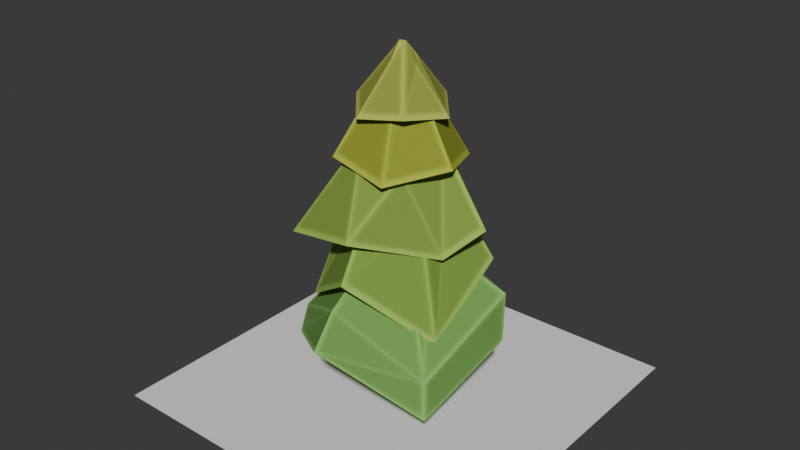 # Source: tree1.blend  (saved by Blender 5.0.119; exported with 4.5.12 LTS)
import bpy
from mathutils import Matrix  # noqa: F401  (used for matrix-valued properties, if any)

bpy.ops.wm.read_factory_settings(use_empty=True)
scene = bpy.context.scene
scene.name = 'Scene'

# ---- collections
col_collection = bpy.data.collections.new('Collection'); scene.collection.children.link(col_collection)
col_low_poly_pine_tree = bpy.data.collections.new('Low Poly Pine Tree'); col_collection.children.link(col_low_poly_pine_tree)

# ---- materials (node trees are filled in below, after node groups)
mat_bark = bpy.data.materials.new('bark')
mat_bark.use_backface_culling_lightprobe_volume = False
mat_bf_wood = bpy.data.materials.new('bf_wood')
mat_bf_wood.use_backface_culling_lightprobe_volume = False

# ---- material node trees
mat_bark.use_nodes = True; mat_bark.node_tree.nodes.clear()
_N = mat_bark.node_tree.nodes; _L = mat_bark.node_tree.links
n0 = _N.new('ShaderNodeOutputMaterial'); n0.name = 'Material Output'; n0.location = (1722, 300)
n1 = _N.new('ShaderNodeValToRGB'); n1.name = 'ColorRamp'; n1.location = (505, 352)
while len(n1.color_ramp.elements) > 1: n1.color_ramp.elements.remove(n1.color_ramp.elements[-1])
n1.color_ramp.elements[0].position = 0.9672; n1.color_ramp.elements[0].color = (1.0, 1.0, 1.0, 1.0)
_e = n1.color_ramp.elements.new(1.0); _e.color = (0.0, 0.0, 0.0, 1.0)
n2 = _N.new('ShaderNodeVectorMath'); n2.name = 'Vector Math'; n2.location = (332, 352)
n2.operation = 'DOT_PRODUCT'
n3 = _N.new('ShaderNodeBevel'); n3.name = 'Bevel'; n3.location = (150, 354)
n3.samples = 8
n3.inputs[0].default_value = 0.1
n4 = _N.new('ShaderNodeNewGeometry'); n4.name = 'Geometry'; n4.location = (-65, 231)
n5 = _N.new('ShaderNodeHueSaturation'); n5.name = 'Hue Saturation Value'; n5.location = (1175, 297)
n5.inputs[2].default_value = 0.4
n6 = _N.new('ShaderNodeBump'); n6.name = 'Bump'; n6.location = (1180, 82)
n6.inputs[0].default_value = 0.1
n6.inputs[1].default_value = 1.0
n6.inputs[2].default_value = 1.0
n7 = _N.new('ShaderNodeBsdfPrincipled'); n7.name = 'Principled BSDF'; n7.location = (1380, 296)
n7.distribution = 'GGX'
n7.subsurface_method = 'BURLEY'
n7.inputs[2].default_value = 0.9
n7.inputs[3].default_value = 1.45
n7.inputs[13].default_value = 0.2
n7.inputs[27].default_value = (0.0, 0.0, 0.0, 1.0)
n7.inputs[28].default_value = 1.0
n8 = _N.new('ShaderNodeObjectInfo'); n8.name = 'Object Info'; n8.location = (316, 88)
n9 = _N.new('ShaderNodeValToRGB'); n9.name = 'ColorRamp.001'; n9.location = (495, 86)
n9.color_ramp.interpolation = 'CONSTANT'
while len(n9.color_ramp.elements) > 1: n9.color_ramp.elements.remove(n9.color_ramp.elements[-1])
n9.color_ramp.elements[0].position = 0.0; n9.color_ramp.elements[0].color = (0.5201, 1.0, 0.1668, 1.0)
_e = n9.color_ramp.elements.new(0.3818); _e.color = (0.8972, 1.0, 0.1672, 1.0)
_e = n9.color_ramp.elements.new(0.7409); _e.color = (1.0, 0.6678, 0.06081, 1.0)
n10 = _N.new('ShaderNodeMix'); n10.name = 'Mix'; n10.location = (834, 309)
n10.data_type = 'RGBA'
n10.blend_type = 'MULTIPLY'
n10.inputs[0].default_value = 0.4
n10.inputs[6].default_value = (0.2735, 0.1542, 0.0757, 1.0)
_L.new(n2.outputs[1], n1.inputs[0])
_L.new(n3.outputs[0], n2.inputs[0])
_L.new(n4.outputs[1], n2.inputs[1])
_L.new(n1.outputs[0], n10.inputs[7])
_L.new(n4.outputs[1], n3.inputs[1])
_L.new(n10.outputs[2], n5.inputs[4])
_L.new(n10.outputs[2], n6.inputs[3])
_L.new(n7.outputs[0], n0.inputs[0])
_L.new(n5.outputs[0], n7.inputs[0])
_L.new(n8.outputs[5], n9.inputs[0])
n0.is_active_output = True
mat_bf_wood.use_nodes = True; mat_bf_wood.node_tree.nodes.clear()
_N = mat_bf_wood.node_tree.nodes; _L = mat_bf_wood.node_tree.links
n0 = _N.new('ShaderNodeOutputMaterial'); n0.name = 'Material Output'; n0.location = (1722, 300)
n1 = _N.new('ShaderNodeValToRGB'); n1.name = 'ColorRamp'; n1.location = (505, 352)
while len(n1.color_ramp.elements) > 1: n1.color_ramp.elements.remove(n1.color_ramp.elements[-1])
n1.color_ramp.elements[0].position = 0.9672; n1.color_ramp.elements[0].color = (1.0, 1.0, 1.0, 1.0)
_e = n1.color_ramp.elements.new(1.0); _e.color = (0.0, 0.0, 0.0, 1.0)
n2 = _N.new('ShaderNodeVectorMath'); n2.name = 'Vector Math'; n2.location = (332, 352)
n2.operation = 'DOT_PRODUCT'
n3 = _N.new('ShaderNodeBevel'); n3.name = 'Bevel'; n3.location = (150, 354)
n3.samples = 8
n3.inputs[0].default_value = 0.1
n4 = _N.new('ShaderNodeNewGeometry'); n4.name = 'Geometry'; n4.location = (-65, 231)
n5 = _N.new('ShaderNodeObjectInfo'); n5.name = 'Object Info'; n5.location = (327, -78)
n6 = _N.new('ShaderNodeHueSaturation'); n6.name = 'Hue Saturation Value'; n6.location = (1175, 297)
n6.inputs[2].default_value = 0.6
n7 = _N.new('ShaderNodeBump'); n7.name = 'Bump'; n7.location = (1180, 82)
n7.inputs[0].default_value = 0.1
n7.inputs[1].default_value = 1.0
n7.inputs[2].default_value = 1.0
n8 = _N.new('ShaderNodeBsdfPrincipled'); n8.name = 'Principled BSDF'; n8.location = (1380, 296)
n8.distribution = 'GGX'
n8.subsurface_method = 'BURLEY'
n8.inputs[2].default_value = 0.9
n8.inputs[3].default_value = 1.45
n8.inputs[13].default_value = 0.2
n8.inputs[27].default_value = (0.0, 0.0, 0.0, 1.0)
n8.inputs[28].default_value = 1.0
n9 = _N.new('ShaderNodeMix'); n9.name = 'Mix'; n9.location = (834, 309)
n9.data_type = 'RGBA'
n9.blend_type = 'MULTIPLY'
n9.inputs[0].default_value = 0.4
n10 = _N.new('ShaderNodeValToRGB'); n10.name = 'ColorRamp.001'; n10.location = (507, -80)
n10.color_ramp.interpolation = 'EASE'
while len(n10.color_ramp.elements) > 1: n10.color_ramp.elements.remove(n10.color_ramp.elements[-1])
n10.color_ramp.elements[0].position = 0.0; n10.color_ramp.elements[0].color = (0.5201, 1.0, 0.1668, 1.0)
_e = n10.color_ramp.elements.new(0.2136); _e.color = (0.8972, 1.0, 0.1672, 1.0)
_e = n10.color_ramp.elements.new(0.4659); _e.color = (0.3979, 1.0, 0.2372, 1.0)
_e = n10.color_ramp.elements.new(0.7409); _e.color = (1.0, 0.8394, 0.02487, 1.0)
_L.new(n2.outputs[1], n1.inputs[0])
_L.new(n3.outputs[0], n2.inputs[0])
_L.new(n4.outputs[1], n2.inputs[1])
_L.new(n1.outputs[0], n9.inputs[7])
_L.new(n4.outputs[1], n3.inputs[1])
_L.new(n9.outputs[2], n6.inputs[4])
_L.new(n9.outputs[2], n7.inputs[3])
_L.new(n8.outputs[0], n0.inputs[0])
_L.new(n6.outputs[0], n8.inputs[0])
_L.new(n5.outputs[5], n10.inputs[0])
_L.new(n10.outputs[0], n9.inputs[6])
n0.is_active_output = True

# ---- world
world_world = bpy.data.worlds.new('World'); scene.world = world_world
world_world.use_nodes = True; world_world.node_tree.nodes.clear()
_N = world_world.node_tree.nodes; _L = world_world.node_tree.links
n0 = _N.new('ShaderNodeOutputWorld'); n0.name = 'World Output'; n0.location = (200, 100)
n1 = _N.new('ShaderNodeBackground'); n1.name = 'Background'; n1.location = (-200, 100)
n1.inputs[0].default_value = (0.05088, 0.05088, 0.05088, 1.0)
_L.new(n1.outputs[0], n0.inputs[0])
n0.is_active_output = True
world_world.color = (0.05088, 0.05088, 0.05088)
world_world.sun_shadow_jitter_overblur = 0.0

# ---- meshes
me_plane = bpy.data.meshes.new('Plane')
me_plane.from_pydata([(-1.0, -1.0, 0.0), (1.0, -1.0, 0.0), (-1.0, 1.0, 0.0), (1.0, 1.0, 0.0)], [], [(0, 1, 3, 2)])
_uv = me_plane.uv_layers.new(name='UVMap')
_uv.uv.foreach_set('vector', [0.0, 0.0, 1.0, 0.0, 1.0, 1.0, 0.0, 1.0])
me_plane.update()
me_cube_006 = bpy.data.meshes.new('Cube.006')
me_cube_006.from_pydata([(0.0, 0.0, 0.0), (0.0, 0.0, 2.104), (-0.04374, 2.22e-08, -0.1652)], [(0, 1), (2, 0)], [])
_uv = me_cube_006.uv_layers.new(name='UVMap')
_uv.uv.foreach_set('vector', [])
me_cube_006.materials.append(mat_bark)
me_cube_006.update()
me_circle_004 = bpy.data.meshes.new('Circle.004')
me_circle_004.from_pydata([(0.03046, 0.3094, 0.1124), (-0.1858, 0.1781, 0.255), (-0.3048, -0.1195, 0.1624), (0.01533, -0.183, 0.3293), (0.2552, -0.09407, 0.1954), (0.2309, 0.1724, 0.2822), (-0.03887, 0.04991, 0.4713), (0.01925, 0.09792, 0.4426), (-0.05603, -0.02618, 0.459), (0.01537, -0.04746, 0.4914), (0.08947, -0.02816, 0.4685), (0.07351, 0.04839, 0.4787), (0.0, 1.0, -0.688), (-0.866, 0.5, -0.5557), (-0.866, -0.5, -0.688), (0.0, -1.0, -0.5557), (0.866, -0.5, -0.688), (0.866, 0.5, -0.5557), (-0.1579, 0.09115, -0.5832), (0.0, 0.1823, -0.5832), (-0.1579, -0.09115, -0.5832), (0.0, -0.1823, -0.5832), (0.1579, -0.09115, -0.5832), (0.1579, 0.09115, -0.5832)], [], [(6, 8, 9, 10, 11, 7), (6, 7, 0, 1), (8, 6, 1, 2), (9, 8, 2, 3), (10, 9, 3, 4), (11, 10, 4, 5), (7, 11, 5, 0), (18, 19, 23, 22, 21, 20), (18, 13, 12, 19), (20, 14, 13, 18), (21, 15, 14, 20), (22, 16, 15, 21), (23, 17, 16, 22), (19, 12, 17, 23), (1, 0, 12, 13), (2, 1, 13, 14), (3, 2, 14, 15), (4, 3, 15, 16), (5, 4, 16, 17), (0, 5, 17, 12)])
_uv = me_circle_004.uv_layers.new(name='UVMap')
_uv.uv.foreach_set('vector', [0.0, 0.0, 0.0, 0.0, 0.0, 0.0, 0.0, 0.0, 0.0, 0.0, 0.0, 0.0, 0.0, 0.0, 0.0, 0.0, 0.0, 0.0, 0.0, 0.0, 0.0, 0.0, 0.0, 0.0, 0.0, 0.0, 0.0, 0.0, 0.0, 0.0, 0.0, 0.0, 0.0, 0.0, 0.0, 0.0, 0.0, 0.0, 0.0, 0.0, 0.0, 0.0, 0.0, 0.0, 0.0, 0.0, 0.0, 0.0, 0.0, 0.0, 0.0, 0.0, 0.0, 0.0, 0.0, 0.0, 0.0, 0.0, 0.0, 0.0, 0.0, 0.0, 0.0, 0.0, 0.0, 0.0, 0.0, 0.0, 0.0, 0.0, 0.0, 0.0, 0.0, 0.0, 0.0, 0.0, 0.0, 0.0, 0.0, 0.0, 0.0, 0.0, 0.0, 0.0, 0.0, 0.0, 0.0, 0.0, 0.0, 0.0, 0.0, 0.0, 0.0, 0.0, 0.0, 0.0, 0.0, 0.0, 0.0, 0.0, 0.0, 0.0, 0.0, 0.0, 0.0, 0.0, 0.0, 0.0, 0.0, 0.0, 0.0, 0.0, 0.0, 0.0, 0.0, 0.0, 0.0, 0.0, 0.0, 0.0, 0.0, 0.0, 0.0, 0.0, 0.0, 0.0, 0.0, 0.0, 0.0, 0.0, 0.0, 0.0, 0.0, 0.0, 0.0, 0.0, 0.0, 0.0, 0.0, 0.0, 0.0, 0.0, 0.0, 0.0, 0.0, 0.0, 0.0, 0.0, 0.0, 0.0, 0.0, 0.0, 0.0, 0.0, 0.0, 0.0, 0.0, 0.0, 0.0, 0.0, 0.0, 0.0, 0.0, 0.0, 0.0, 0.0, 0.0, 0.0])
me_circle_004.materials.append(mat_bf_wood)
me_circle_004.update()
me_circle_003 = bpy.data.meshes.new('Circle.003')
me_circle_003.from_pydata([(2.409e-09, 0.2203, 0.4895), (-0.1707, 0.09857, 0.5979), (-0.1908, -0.1101, 0.4895), (2.328e-09, -0.1971, 0.5979), (0.1908, -0.1101, 0.4895), (0.1707, 0.09857, 0.5979), (-0.05626, 0.03248, 0.7123), (4.095e-09, 0.08412, 0.6882), (-0.07285, -0.04206, 0.6882), (3.425e-09, -0.06497, 0.7123), (0.07285, -0.04206, 0.6882), (0.05626, 0.03248, 0.7123), (0.0, 1.0, -0.688), (-0.866, 0.5, -0.5557), (-0.866, -0.5, -0.688), (0.0, -1.0, -0.5557), (0.866, -0.5, -0.688), (0.866, 0.5, -0.5557), (-0.1579, 0.09115, -0.5832), (0.0, 0.1823, -0.5832), (-0.1579, -0.09115, -0.5832), (0.0, -0.1823, -0.5832), (0.1579, -0.09115, -0.5832), (0.1579, 0.09115, -0.5832)], [], [(6, 8, 9, 10, 11, 7), (6, 7, 0, 1), (8, 6, 1, 2), (9, 8, 2, 3), (10, 9, 3, 4), (11, 10, 4, 5), (7, 11, 5, 0), (18, 19, 23, 22, 21, 20), (18, 13, 12, 19), (20, 14, 13, 18), (21, 15, 14, 20), (22, 16, 15, 21), (23, 17, 16, 22), (19, 12, 17, 23), (1, 0, 12, 13), (2, 1, 13, 14), (3, 2, 14, 15), (4, 3, 15, 16), (5, 4, 16, 17), (0, 5, 17, 12)])
_uv = me_circle_003.uv_layers.new(name='UVMap')
_uv.uv.foreach_set('vector', [0.0, 0.0, 0.0, 0.0, 0.0, 0.0, 0.0, 0.0, 0.0, 0.0, 0.0, 0.0, 0.0, 0.0, 0.0, 0.0, 0.0, 0.0, 0.0, 0.0, 0.0, 0.0, 0.0, 0.0, 0.0, 0.0, 0.0, 0.0, 0.0, 0.0, 0.0, 0.0, 0.0, 0.0, 0.0, 0.0, 0.0, 0.0, 0.0, 0.0, 0.0, 0.0, 0.0, 0.0, 0.0, 0.0, 0.0, 0.0, 0.0, 0.0, 0.0, 0.0, 0.0, 0.0, 0.0, 0.0, 0.0, 0.0, 0.0, 0.0, 0.0, 0.0, 0.0, 0.0, 0.0, 0.0, 0.0, 0.0, 0.0, 0.0, 0.0, 0.0, 0.0, 0.0, 0.0, 0.0, 0.0, 0.0, 0.0, 0.0, 0.0, 0.0, 0.0, 0.0, 0.0, 0.0, 0.0, 0.0, 0.0, 0.0, 0.0, 0.0, 0.0, 0.0, 0.0, 0.0, 0.0, 0.0, 0.0, 0.0, 0.0, 0.0, 0.0, 0.0, 0.0, 0.0, 0.0, 0.0, 0.0, 0.0, 0.0, 0.0, 0.0, 0.0, 0.0, 0.0, 0.0, 0.0, 0.0, 0.0, 0.0, 0.0, 0.0, 0.0, 0.0, 0.0, 0.0, 0.0, 0.0, 0.0, 0.0, 0.0, 0.0, 0.0, 0.0, 0.0, 0.0, 0.0, 0.0, 0.0, 0.0, 0.0, 0.0, 0.0, 0.0, 0.0, 0.0, 0.0, 0.0, 0.0, 0.0, 0.0, 0.0, 0.0, 0.0, 0.0, 0.0, 0.0, 0.0, 0.0, 0.0, 0.0, 0.0, 0.0, 0.0, 0.0, 0.0, 0.0])
me_circle_003.materials.append(mat_bf_wood)
me_circle_003.update()
me_circle_002 = bpy.data.meshes.new('Circle.002')
me_circle_002.from_pydata([(3.413e-09, 0.5484, 0.1693), (-0.3979, 0.2298, 0.4106), (-0.475, -0.2742, 0.1693), (3.413e-09, -0.4595, 0.4106), (0.475, -0.2742, 0.1693), (0.3979, 0.2298, 0.4106), (-0.1176, 0.0679, 0.5072), (5.915e-09, 0.2041, 0.4823), (-0.1767, -0.102, 0.4823), (3.413e-09, -0.1358, 0.5072), (0.1767, -0.102, 0.4823), (0.1176, 0.0679, 0.5072), (-0.563, 1.041, -0.6496), (-0.9417, 0.1154, -0.4414), (-0.3295, -0.6753, -0.6496), (0.0, -1.0, -0.4091), (0.866, -0.5, -0.9555), (0.866, 0.5, -0.4091), (-0.1314, 0.2256, -0.4847), (-0.06239, 0.3943, -0.4847), (-0.01983, 0.08145, -0.4847), (0.0, -0.1823, -0.5228), (0.1579, -0.09115, -0.5228), (0.1579, 0.09115, -0.5228)], [], [(6, 8, 9, 10, 11, 7), (6, 7, 0, 1), (8, 6, 1, 2), (9, 8, 2, 3), (10, 9, 3, 4), (11, 10, 4, 5), (7, 11, 5, 0), (18, 19, 23, 22, 21, 20), (18, 13, 12, 19), (20, 14, 13, 18), (21, 15, 14, 20), (22, 16, 15, 21), (23, 17, 16, 22), (19, 12, 17, 23), (1, 0, 12, 13), (2, 1, 13, 14), (3, 2, 14, 15), (4, 3, 15, 16), (5, 4, 16, 17), (0, 5, 17, 12)])
_uv = me_circle_002.uv_layers.new(name='UVMap')
_uv.uv.foreach_set('vector', [0.0, 0.0, 0.0, 0.0, 0.0, 0.0, 0.0, 0.0, 0.0, 0.0, 0.0, 0.0, 0.0, 0.0, 0.0, 0.0, 0.0, 0.0, 0.0, 0.0, 0.0, 0.0, 0.0, 0.0, 0.0, 0.0, 0.0, 0.0, 0.0, 0.0, 0.0, 0.0, 0.0, 0.0, 0.0, 0.0, 0.0, 0.0, 0.0, 0.0, 0.0, 0.0, 0.0, 0.0, 0.0, 0.0, 0.0, 0.0, 0.0, 0.0, 0.0, 0.0, 0.0, 0.0, 0.0, 0.0, 0.0, 0.0, 0.0, 0.0, 0.0, 0.0, 0.0, 0.0, 0.0, 0.0, 0.0, 0.0, 0.0, 0.0, 0.0, 0.0, 0.0, 0.0, 0.0, 0.0, 0.0, 0.0, 0.0, 0.0, 0.0, 0.0, 0.0, 0.0, 0.0, 0.0, 0.0, 0.0, 0.0, 0.0, 0.0, 0.0, 0.0, 0.0, 0.0, 0.0, 0.0, 0.0, 0.0, 0.0, 0.0, 0.0, 0.0, 0.0, 0.0, 0.0, 0.0, 0.0, 0.0, 0.0, 0.0, 0.0, 0.0, 0.0, 0.0, 0.0, 0.0, 0.0, 0.0, 0.0, 0.0, 0.0, 0.0, 0.0, 0.0, 0.0, 0.0, 0.0, 0.0, 0.0, 0.0, 0.0, 0.0, 0.0, 0.0, 0.0, 0.0, 0.0, 0.0, 0.0, 0.0, 0.0, 0.0, 0.0, 0.0, 0.0, 0.0, 0.0, 0.0, 0.0, 0.0, 0.0, 0.0, 0.0, 0.0, 0.0, 0.0, 0.0, 0.0, 0.0, 0.0, 0.0, 0.0, 0.0, 0.0, 0.0, 0.0, 0.0])
me_circle_002.materials.append(mat_bf_wood)
me_circle_002.update()
me_circle_001 = bpy.data.meshes.new('Circle.001')
me_circle_001.from_pydata([(3.413e-09, 0.5484, 0.1693), (-0.3979, 0.2298, 0.4106), (-0.475, -0.2742, 0.1693), (3.413e-09, -0.4595, 0.4106), (0.475, -0.2742, 0.1693), (0.3979, 0.2298, 0.4106), (-0.1176, 0.0679, 0.5072), (5.915e-09, 0.2041, 0.4823), (-0.1767, -0.102, 0.4823), (3.413e-09, -0.1358, 0.5072), (0.1767, -0.102, 0.4823), (0.1176, 0.0679, 0.5072), (0.0, 1.0, -0.9555), (-0.866, 0.5, -0.4091), (-0.866, -0.5, -0.9555), (0.0, -1.0, -0.4091), (0.866, -0.5, -0.9555), (0.866, 0.5, -0.4091), (-0.1579, 0.09115, -0.5228), (0.0, 0.1823, -0.5228), (-0.1579, -0.09115, -0.5228), (0.0, -0.1823, -0.5228), (0.1579, -0.09115, -0.5228), (0.1579, 0.09115, -0.5228)], [], [(6, 8, 9, 10, 11, 7), (6, 7, 0, 1), (8, 6, 1, 2), (9, 8, 2, 3), (10, 9, 3, 4), (11, 10, 4, 5), (7, 11, 5, 0), (18, 19, 23, 22, 21, 20), (18, 13, 12, 19), (20, 14, 13, 18), (21, 15, 14, 20), (22, 16, 15, 21), (23, 17, 16, 22), (19, 12, 17, 23), (1, 0, 12, 13), (2, 1, 13, 14), (3, 2, 14, 15), (4, 3, 15, 16), (5, 4, 16, 17), (0, 5, 17, 12)])
_uv = me_circle_001.uv_layers.new(name='UVMap')
_uv.uv.foreach_set('vector', [0.0, 0.0, 0.0, 0.0, 0.0, 0.0, 0.0, 0.0, 0.0, 0.0, 0.0, 0.0, 0.0, 0.0, 0.0, 0.0, 0.0, 0.0, 0.0, 0.0, 0.0, 0.0, 0.0, 0.0, 0.0, 0.0, 0.0, 0.0, 0.0, 0.0, 0.0, 0.0, 0.0, 0.0, 0.0, 0.0, 0.0, 0.0, 0.0, 0.0, 0.0, 0.0, 0.0, 0.0, 0.0, 0.0, 0.0, 0.0, 0.0, 0.0, 0.0, 0.0, 0.0, 0.0, 0.0, 0.0, 0.0, 0.0, 0.0, 0.0, 0.0, 0.0, 0.0, 0.0, 0.0, 0.0, 0.0, 0.0, 0.0, 0.0, 0.0, 0.0, 0.0, 0.0, 0.0, 0.0, 0.0, 0.0, 0.0, 0.0, 0.0, 0.0, 0.0, 0.0, 0.0, 0.0, 0.0, 0.0, 0.0, 0.0, 0.0, 0.0, 0.0, 0.0, 0.0, 0.0, 0.0, 0.0, 0.0, 0.0, 0.0, 0.0, 0.0, 0.0, 0.0, 0.0, 0.0, 0.0, 0.0, 0.0, 0.0, 0.0, 0.0, 0.0, 0.0, 0.0, 0.0, 0.0, 0.0, 0.0, 0.0, 0.0, 0.0, 0.0, 0.0, 0.0, 0.0, 0.0, 0.0, 0.0, 0.0, 0.0, 0.0, 0.0, 0.0, 0.0, 0.0, 0.0, 0.0, 0.0, 0.0, 0.0, 0.0, 0.0, 0.0, 0.0, 0.0, 0.0, 0.0, 0.0, 0.0, 0.0, 0.0, 0.0, 0.0, 0.0, 0.0, 0.0, 0.0, 0.0, 0.0, 0.0, 0.0, 0.0, 0.0, 0.0, 0.0, 0.0])
me_circle_001.materials.append(mat_bf_wood)
me_circle_001.update()
me_circle = bpy.data.meshes.new('Circle')
me_circle.from_pydata([(-0.01169, 1.181, -0.5306), (-0.9494, 0.5482, -0.1675), (-1.013, -0.5848, -0.7585), (0.02176, -1.092, -0.1932), (0.9277, -0.6159, -0.5825), (0.7865, 0.537, -0.1884), (-0.2102, 0.1214, 0.1738), (2.064e-09, 0.2991, 0.1532), (-0.259, -0.1495, 0.1532), (0.0, -0.2428, 0.1738), (0.259, -0.1495, 0.1532), (0.2102, 0.1214, 0.1738), (0.0, 1.0, -0.8833), (-0.6807, 0.509, -0.752), (-0.866, -0.5, -0.8833), (0.05183, -0.9651, -0.696), (0.866, -0.5, -0.8833), (0.866, 0.5, -0.5456), (-0.1579, 0.09115, -0.7588), (0.0, 0.1823, -0.7588), (-0.1579, -0.09115, -0.7588), (0.0, -0.1823, -0.7588), (0.1579, -0.09115, -0.7588), (0.1579, 0.09115, -0.7588), (-0.006386, 1.222, -0.802), (-0.9248, 0.6021, -0.5132), (-1.047, -0.6012, -0.9332), (0.04401, -1.164, -0.4713), (1.015, -0.6279, -0.8122), (0.9825, 0.62, -0.458)], [], [(6, 8, 9, 10, 11, 7), (6, 7, 0, 1), (8, 6, 1, 2), (9, 8, 2, 3), (10, 9, 3, 4), (11, 10, 4, 5), (7, 11, 5, 0), (18, 19, 23, 22, 21, 20), (18, 13, 12, 19), (20, 14, 13, 18), (21, 15, 14, 20), (22, 16, 15, 21), (23, 17, 16, 22), (19, 12, 17, 23), (25, 24, 12, 13), (26, 25, 13, 14), (27, 26, 14, 15), (28, 27, 15, 16), (29, 28, 16, 17), (24, 29, 17, 12), (0, 5, 29, 24), (5, 4, 28, 29), (4, 3, 27, 28), (3, 2, 26, 27), (2, 1, 25, 26), (1, 0, 24, 25)])
_uv = me_circle.uv_layers.new(name='UVMap')
_uv.uv.foreach_set('vector', [0.0, 0.0, 0.0, 0.0, 0.0, 0.0, 0.0, 0.0, 0.0, 0.0, 0.0, 0.0, 0.0, 0.0, 0.0, 0.0, 0.0, 0.0, 0.0, 0.0, 0.0, 0.0, 0.0, 0.0, 0.0, 0.0, 0.0, 0.0, 0.0, 0.0, 0.0, 0.0, 0.0, 0.0, 0.0, 0.0, 0.0, 0.0, 0.0, 0.0, 0.0, 0.0, 0.0, 0.0, 0.0, 0.0, 0.0, 0.0, 0.0, 0.0, 0.0, 0.0, 0.0, 0.0, 0.0, 0.0, 0.0, 0.0, 0.0, 0.0, 0.0, 0.0, 0.0, 0.0, 0.0, 0.0, 0.0, 0.0, 0.0, 0.0, 0.0, 0.0, 0.0, 0.0, 0.0, 0.0, 0.0, 0.0, 0.0, 0.0, 0.0, 0.0, 0.0, 0.0, 0.0, 0.0, 0.0, 0.0, 0.0, 0.0, 0.0, 0.0, 0.0, 0.0, 0.0, 0.0, 0.0, 0.0, 0.0, 0.0, 0.0, 0.0, 0.0, 0.0, 0.0, 0.0, 0.0, 0.0, 0.0, 0.0, 0.0, 0.0, 0.0, 0.0, 0.0, 0.0, 0.0, 0.0, 0.0, 0.0, 0.0, 0.0, 0.0, 0.0, 0.0, 0.0, 0.0, 0.0, 0.0, 0.0, 0.0, 0.0, 0.0, 0.0, 0.0, 0.0, 0.0, 0.0, 0.0, 0.0, 0.0, 0.0, 0.0, 0.0, 0.0, 0.0, 0.0, 0.0, 0.0, 0.0, 0.0, 0.0, 0.0, 0.0, 0.0, 0.0, 0.0, 0.0, 0.0, 0.0, 0.0, 0.0, 0.0, 0.0, 0.0, 0.0, 0.0, 0.0, 0.0, 0.0, 0.0, 0.0, 0.0, 0.0, 0.0, 0.0, 0.0, 0.0, 0.0, 0.0, 0.0, 0.0, 0.0, 0.0, 0.0, 0.0, 0.0, 0.0, 0.0, 0.0, 0.0, 0.0, 0.0, 0.0, 0.0, 0.0, 0.0, 0.0, 0.0, 0.0, 0.0, 0.0, 0.0, 0.0, 0.0, 0.0, 0.0, 0.0, 0.0, 0.0, 0.0, 0.0, 0.0, 0.0, 0.0, 0.0])
me_circle.materials.append(mat_bf_wood)
me_circle.update()

# ---- objects
ob_plane = bpy.data.objects.new('Plane', me_plane)
ob_low_poly_pine_tree = bpy.data.objects.new('Low Poly Pine Tree', None)
ob_cube_004 = bpy.data.objects.new('Cube.004', me_cube_006)
ob_circle_004 = bpy.data.objects.new('Circle.004', me_circle_004)
ob_circle_003 = bpy.data.objects.new('Circle.003', me_circle_003)
ob_circle_002 = bpy.data.objects.new('Circle.002', me_circle_002)
ob_circle_001 = bpy.data.objects.new('Circle.001', me_circle_001)
ob_circle = bpy.data.objects.new('Circle', me_circle)

# ---- transforms, parenting, visibility, modifiers, constraints
ob_plane.location = (0.0, 0.0, 0.0)
ob_plane.scale = (2.0, 2.0, 2.0)
ob_low_poly_pine_tree.location = (0.05088, -0.01728, 0.1455)
ob_low_poly_pine_tree.rotation_euler = (0.0, 0.0, 2.384e-07)
ob_low_poly_pine_tree.scale = (0.8803, 0.8803, 0.8803)
ob_cube_004.parent = ob_low_poly_pine_tree
ob_cube_004.matrix_parent_inverse = Matrix(((1.136, -0.0, 0.0, -0.0), (-0.0, 1.136, -0.0, 0.0), (0.0, -0.0, 1.136, -0.0), (-0.0, 0.0, -0.0, 1.0)))
ob_cube_004.location = (-0.008708, 0.0, 0.0)
_m = ob_cube_004.modifiers.new('Skin', 'SKIN')
ob_circle_004.parent = ob_low_poly_pine_tree
ob_circle_004.matrix_parent_inverse = Matrix(((1.136, -0.0, 0.0, -0.0), (-0.0, 1.136, -0.0, 0.0), (0.0, -0.0, 1.136, -0.0), (-0.0, 0.0, -0.0, 1.0)))
ob_circle_004.location = (-0.008708, 0.0, 3.411)
ob_circle_004.rotation_euler = (-0.001802, 0.0008962, -1.382)
ob_circle_004.scale = (0.5054, 0.5054, 0.5827)
ob_circle_003.parent = ob_low_poly_pine_tree
ob_circle_003.matrix_parent_inverse = Matrix(((1.136, -0.0, 0.0, -0.0), (-0.0, 1.136, -0.0, 0.0), (0.0, -0.0, 1.136, -0.0), (-0.0, 0.0, -0.0, 1.0)))
ob_circle_003.location = (-0.008708, 0.0, 3.026)
ob_circle_003.rotation_euler = (0.0, 0.0, -0.6416)
ob_circle_003.scale = (0.6836, 0.6836, 0.7882)
ob_circle_002.parent = ob_low_poly_pine_tree
ob_circle_002.matrix_parent_inverse = Matrix(((1.136, -0.0, 0.0, -0.0), (-0.0, 1.136, -0.0, 0.0), (0.0, -0.0, 1.136, -0.0), (-0.0, 0.0, -0.0, 1.0)))
ob_circle_002.location = (-0.008708, 0.0, 2.383)
ob_circle_002.rotation_euler = (0.0, -0.0, 1.74)
ob_circle_002.scale = (0.9268, 0.9268, 1.069)
ob_circle_001.parent = ob_low_poly_pine_tree
ob_circle_001.matrix_parent_inverse = Matrix(((1.136, -0.0, 0.0, -0.0), (-0.0, 1.136, -0.0, 0.0), (0.0, -0.0, 1.136, -0.0), (-0.0, 0.0, -0.0, 1.0)))
ob_circle_001.location = (-0.008708, 0.0, 1.915)
ob_circle_001.rotation_euler = (0.0, -0.0, 0.00973)
ob_circle_001.scale = (0.9268, 0.9268, 1.069)
ob_circle.parent = ob_low_poly_pine_tree
ob_circle.matrix_parent_inverse = Matrix(((1.136, -0.0, 0.0, -0.0), (-0.0, 1.136, -0.0, 0.0), (0.0, -0.0, 1.136, -0.0), (-0.0, 0.0, -0.0, 1.0)))
ob_circle.location = (-0.008708, 0.0, 1.454)
ob_circle.rotation_euler = (0.0, 0.0, -2.276)
ob_circle.scale = (1.0, 1.0, 1.494)

# ---- collection membership
col_collection.objects.link(ob_plane)
col_low_poly_pine_tree.objects.link(ob_low_poly_pine_tree)
col_low_poly_pine_tree.objects.link(ob_cube_004)
col_low_poly_pine_tree.objects.link(ob_circle_004)
col_low_poly_pine_tree.objects.link(ob_circle_003)
col_low_poly_pine_tree.objects.link(ob_circle_002)
col_low_poly_pine_tree.objects.link(ob_circle_001)
col_low_poly_pine_tree.objects.link(ob_circle)

# ---- scene / render settings (as saved in the file)
scene.frame_start = 1; scene.frame_end = 250; scene.frame_set(1)
scene.render.engine = 'BLENDER_EEVEE_NEXT'
scene.render.bake_bias = 0.0
scene.render.bake_samples = 0
scene.cycles.sampling_pattern = 'TABULATED_SOBOL'
scene.eevee.use_volume_custom_range = False
bpy.context.view_layer.update()

# ---- added for rendering (the .blend has no active camera and no usable light): camera, sun
cam_auto = bpy.data.cameras.new('AutoCamera')
cam_auto.lens = 50.0
cam_auto.sensor_width = 36.0
cam_auto.clip_end = 1000.0
ob_auto_camera = bpy.data.objects.new('AutoCamera', cam_auto)
scene.collection.objects.link(ob_auto_camera)
ob_auto_camera.location = (6.35217, -7.62261, 6.98019)
ob_auto_camera.rotation_euler = (1.09748, -7.21219e-08, 0.694738)
scene.camera = ob_auto_camera
light_auto_sun = bpy.data.lights.new('AutoSun', 'SUN')
light_auto_sun.energy = 3.0
light_auto_sun.angle = 0.0523599
ob_auto_sun = bpy.data.objects.new('AutoSun', light_auto_sun)
scene.collection.objects.link(ob_auto_sun)
ob_auto_sun.rotation_euler = (0.872665, 0.174533, 0.523599)
bpy.context.view_layer.update()
